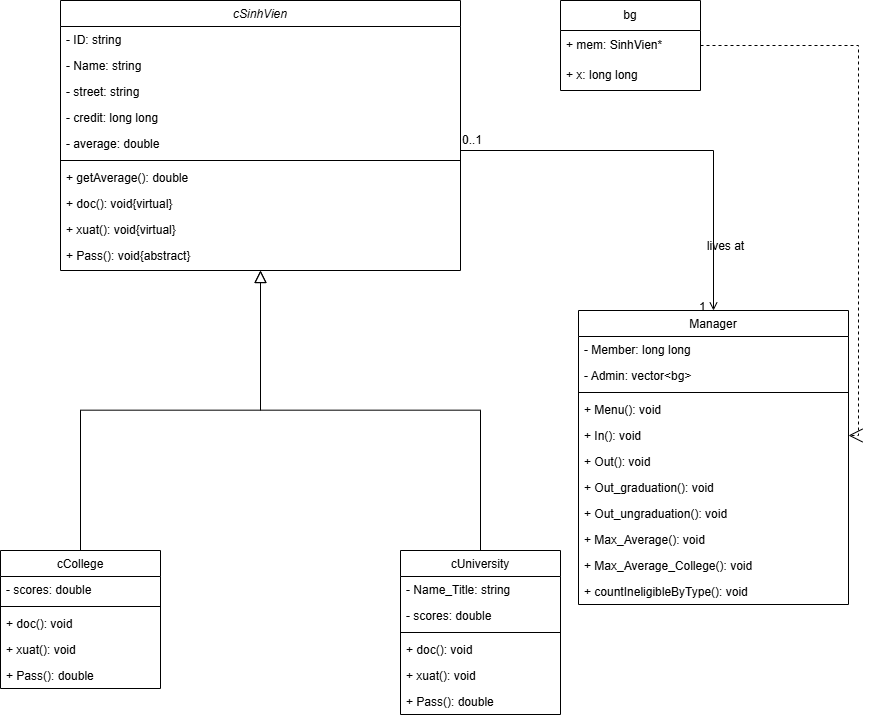

The diagram above was exported from draw.io. Its source (the exported page's mxGraphModel, read from the mxfile embedded in the PNG):
<mxGraphModel dx="2137" dy="2057" grid="1" gridSize="10" guides="1" tooltips="1" connect="1" arrows="1" fold="1" page="1" pageScale="1" pageWidth="827" pageHeight="1169" math="0" shadow="0">
  <root>
    <mxCell id="WIyWlLk6GJQsqaUBKTNV-0" />
    <mxCell id="WIyWlLk6GJQsqaUBKTNV-1" parent="WIyWlLk6GJQsqaUBKTNV-0" />
    <mxCell id="vP_7F7zK3QcboJnZvIFw-0" value="cSinhVien" style="swimlane;fontStyle=2;align=center;verticalAlign=top;childLayout=stackLayout;horizontal=1;startSize=26;horizontalStack=0;resizeParent=1;resizeLast=0;collapsible=1;marginBottom=0;rounded=0;shadow=0;strokeWidth=1;" parent="WIyWlLk6GJQsqaUBKTNV-1" vertex="1">
      <mxGeometry x="-10" y="-190" width="400" height="270" as="geometry">
        <mxRectangle x="230" y="140" width="160" height="26" as="alternateBounds" />
      </mxGeometry>
    </mxCell>
    <mxCell id="vP_7F7zK3QcboJnZvIFw-1" value="- ID: string" style="text;align=left;verticalAlign=top;spacingLeft=4;spacingRight=4;overflow=hidden;rotatable=0;points=[[0,0.5],[1,0.5]];portConstraint=eastwest;" parent="vP_7F7zK3QcboJnZvIFw-0" vertex="1">
      <mxGeometry y="26" width="400" height="26" as="geometry" />
    </mxCell>
    <mxCell id="vP_7F7zK3QcboJnZvIFw-2" value="- Name: string" style="text;align=left;verticalAlign=top;spacingLeft=4;spacingRight=4;overflow=hidden;rotatable=0;points=[[0,0.5],[1,0.5]];portConstraint=eastwest;rounded=0;shadow=0;html=0;" parent="vP_7F7zK3QcboJnZvIFw-0" vertex="1">
      <mxGeometry y="52" width="400" height="26" as="geometry" />
    </mxCell>
    <mxCell id="vP_7F7zK3QcboJnZvIFw-3" value="- street: string" style="text;align=left;verticalAlign=top;spacingLeft=4;spacingRight=4;overflow=hidden;rotatable=0;points=[[0,0.5],[1,0.5]];portConstraint=eastwest;rounded=0;shadow=0;html=0;" parent="vP_7F7zK3QcboJnZvIFw-0" vertex="1">
      <mxGeometry y="78" width="400" height="26" as="geometry" />
    </mxCell>
    <mxCell id="vP_7F7zK3QcboJnZvIFw-4" value="- credit: long long" style="text;align=left;verticalAlign=top;spacingLeft=4;spacingRight=4;overflow=hidden;rotatable=0;points=[[0,0.5],[1,0.5]];portConstraint=eastwest;rounded=0;shadow=0;html=0;" parent="vP_7F7zK3QcboJnZvIFw-0" vertex="1">
      <mxGeometry y="104" width="400" height="26" as="geometry" />
    </mxCell>
    <mxCell id="vP_7F7zK3QcboJnZvIFw-5" value="- average: double" style="text;align=left;verticalAlign=top;spacingLeft=4;spacingRight=4;overflow=hidden;rotatable=0;points=[[0,0.5],[1,0.5]];portConstraint=eastwest;rounded=0;shadow=0;html=0;" parent="vP_7F7zK3QcboJnZvIFw-0" vertex="1">
      <mxGeometry y="130" width="400" height="26" as="geometry" />
    </mxCell>
    <mxCell id="vP_7F7zK3QcboJnZvIFw-6" value="" style="line;html=1;strokeWidth=1;align=left;verticalAlign=middle;spacingTop=-1;spacingLeft=3;spacingRight=3;rotatable=0;labelPosition=right;points=[];portConstraint=eastwest;" parent="vP_7F7zK3QcboJnZvIFw-0" vertex="1">
      <mxGeometry y="156" width="400" height="8" as="geometry" />
    </mxCell>
    <mxCell id="vP_7F7zK3QcboJnZvIFw-7" value="+ getAverage(): double" style="text;align=left;verticalAlign=top;spacingLeft=4;spacingRight=4;overflow=hidden;rotatable=0;points=[[0,0.5],[1,0.5]];portConstraint=eastwest;" parent="vP_7F7zK3QcboJnZvIFw-0" vertex="1">
      <mxGeometry y="164" width="400" height="26" as="geometry" />
    </mxCell>
    <mxCell id="vP_7F7zK3QcboJnZvIFw-8" value="+ doc(): void{virtual}" style="text;align=left;verticalAlign=top;spacingLeft=4;spacingRight=4;overflow=hidden;rotatable=0;points=[[0,0.5],[1,0.5]];portConstraint=eastwest;" parent="vP_7F7zK3QcboJnZvIFw-0" vertex="1">
      <mxGeometry y="190" width="400" height="26" as="geometry" />
    </mxCell>
    <mxCell id="vP_7F7zK3QcboJnZvIFw-9" value="+ xuat(): void{virtual}" style="text;align=left;verticalAlign=top;spacingLeft=4;spacingRight=4;overflow=hidden;rotatable=0;points=[[0,0.5],[1,0.5]];portConstraint=eastwest;" parent="vP_7F7zK3QcboJnZvIFw-0" vertex="1">
      <mxGeometry y="216" width="400" height="26" as="geometry" />
    </mxCell>
    <mxCell id="vP_7F7zK3QcboJnZvIFw-10" value="+ Pass(): void{abstract}" style="text;align=left;verticalAlign=top;spacingLeft=4;spacingRight=4;overflow=hidden;rotatable=0;points=[[0,0.5],[1,0.5]];portConstraint=eastwest;" parent="vP_7F7zK3QcboJnZvIFw-0" vertex="1">
      <mxGeometry y="242" width="400" height="26" as="geometry" />
    </mxCell>
    <mxCell id="vP_7F7zK3QcboJnZvIFw-11" value="cCollege" style="swimlane;fontStyle=0;align=center;verticalAlign=top;childLayout=stackLayout;horizontal=1;startSize=26;horizontalStack=0;resizeParent=1;resizeLast=0;collapsible=1;marginBottom=0;rounded=0;shadow=0;strokeWidth=1;" parent="WIyWlLk6GJQsqaUBKTNV-1" vertex="1">
      <mxGeometry x="-70" y="360" width="160" height="138" as="geometry">
        <mxRectangle x="130" y="380" width="160" height="26" as="alternateBounds" />
      </mxGeometry>
    </mxCell>
    <mxCell id="vP_7F7zK3QcboJnZvIFw-12" value="- scores: double" style="text;align=left;verticalAlign=top;spacingLeft=4;spacingRight=4;overflow=hidden;rotatable=0;points=[[0,0.5],[1,0.5]];portConstraint=eastwest;" parent="vP_7F7zK3QcboJnZvIFw-11" vertex="1">
      <mxGeometry y="26" width="160" height="26" as="geometry" />
    </mxCell>
    <mxCell id="vP_7F7zK3QcboJnZvIFw-13" value="" style="line;html=1;strokeWidth=1;align=left;verticalAlign=middle;spacingTop=-1;spacingLeft=3;spacingRight=3;rotatable=0;labelPosition=right;points=[];portConstraint=eastwest;" parent="vP_7F7zK3QcboJnZvIFw-11" vertex="1">
      <mxGeometry y="52" width="160" height="8" as="geometry" />
    </mxCell>
    <mxCell id="vP_7F7zK3QcboJnZvIFw-14" value="+ doc(): void" style="text;align=left;verticalAlign=top;spacingLeft=4;spacingRight=4;overflow=hidden;rotatable=0;points=[[0,0.5],[1,0.5]];portConstraint=eastwest;" parent="vP_7F7zK3QcboJnZvIFw-11" vertex="1">
      <mxGeometry y="60" width="160" height="26" as="geometry" />
    </mxCell>
    <mxCell id="vP_7F7zK3QcboJnZvIFw-15" value="+ xuat(): void" style="text;align=left;verticalAlign=top;spacingLeft=4;spacingRight=4;overflow=hidden;rotatable=0;points=[[0,0.5],[1,0.5]];portConstraint=eastwest;" parent="vP_7F7zK3QcboJnZvIFw-11" vertex="1">
      <mxGeometry y="86" width="160" height="26" as="geometry" />
    </mxCell>
    <mxCell id="vP_7F7zK3QcboJnZvIFw-16" value="+ Pass(): double" style="text;align=left;verticalAlign=top;spacingLeft=4;spacingRight=4;overflow=hidden;rotatable=0;points=[[0,0.5],[1,0.5]];portConstraint=eastwest;" parent="vP_7F7zK3QcboJnZvIFw-11" vertex="1">
      <mxGeometry y="112" width="160" height="26" as="geometry" />
    </mxCell>
    <mxCell id="vP_7F7zK3QcboJnZvIFw-17" value="" style="endArrow=block;endSize=10;endFill=0;shadow=0;strokeWidth=1;rounded=0;curved=0;edgeStyle=elbowEdgeStyle;elbow=vertical;" parent="WIyWlLk6GJQsqaUBKTNV-1" source="vP_7F7zK3QcboJnZvIFw-11" target="vP_7F7zK3QcboJnZvIFw-0" edge="1">
      <mxGeometry width="160" relative="1" as="geometry">
        <mxPoint x="200" y="203" as="sourcePoint" />
        <mxPoint x="200" y="203" as="targetPoint" />
      </mxGeometry>
    </mxCell>
    <mxCell id="vP_7F7zK3QcboJnZvIFw-18" value="cUniversity" style="swimlane;fontStyle=0;align=center;verticalAlign=top;childLayout=stackLayout;horizontal=1;startSize=26;horizontalStack=0;resizeParent=1;resizeLast=0;collapsible=1;marginBottom=0;rounded=0;shadow=0;strokeWidth=1;" parent="WIyWlLk6GJQsqaUBKTNV-1" vertex="1">
      <mxGeometry x="330" y="360" width="160" height="164" as="geometry">
        <mxRectangle x="340" y="380" width="170" height="26" as="alternateBounds" />
      </mxGeometry>
    </mxCell>
    <mxCell id="vP_7F7zK3QcboJnZvIFw-19" value="- Name_Title: string" style="text;align=left;verticalAlign=top;spacingLeft=4;spacingRight=4;overflow=hidden;rotatable=0;points=[[0,0.5],[1,0.5]];portConstraint=eastwest;" parent="vP_7F7zK3QcboJnZvIFw-18" vertex="1">
      <mxGeometry y="26" width="160" height="26" as="geometry" />
    </mxCell>
    <mxCell id="vP_7F7zK3QcboJnZvIFw-20" value="- scores: double" style="text;align=left;verticalAlign=top;spacingLeft=4;spacingRight=4;overflow=hidden;rotatable=0;points=[[0,0.5],[1,0.5]];portConstraint=eastwest;" parent="vP_7F7zK3QcboJnZvIFw-18" vertex="1">
      <mxGeometry y="52" width="160" height="26" as="geometry" />
    </mxCell>
    <mxCell id="vP_7F7zK3QcboJnZvIFw-21" value="" style="line;html=1;strokeWidth=1;align=left;verticalAlign=middle;spacingTop=-1;spacingLeft=3;spacingRight=3;rotatable=0;labelPosition=right;points=[];portConstraint=eastwest;" parent="vP_7F7zK3QcboJnZvIFw-18" vertex="1">
      <mxGeometry y="78" width="160" height="8" as="geometry" />
    </mxCell>
    <mxCell id="vP_7F7zK3QcboJnZvIFw-22" value="+ doc(): void" style="text;align=left;verticalAlign=top;spacingLeft=4;spacingRight=4;overflow=hidden;rotatable=0;points=[[0,0.5],[1,0.5]];portConstraint=eastwest;" parent="vP_7F7zK3QcboJnZvIFw-18" vertex="1">
      <mxGeometry y="86" width="160" height="26" as="geometry" />
    </mxCell>
    <mxCell id="vP_7F7zK3QcboJnZvIFw-23" value="+ xuat(): void" style="text;align=left;verticalAlign=top;spacingLeft=4;spacingRight=4;overflow=hidden;rotatable=0;points=[[0,0.5],[1,0.5]];portConstraint=eastwest;" parent="vP_7F7zK3QcboJnZvIFw-18" vertex="1">
      <mxGeometry y="112" width="160" height="26" as="geometry" />
    </mxCell>
    <mxCell id="vP_7F7zK3QcboJnZvIFw-24" value="+ Pass(): double" style="text;align=left;verticalAlign=top;spacingLeft=4;spacingRight=4;overflow=hidden;rotatable=0;points=[[0,0.5],[1,0.5]];portConstraint=eastwest;" parent="vP_7F7zK3QcboJnZvIFw-18" vertex="1">
      <mxGeometry y="138" width="160" height="26" as="geometry" />
    </mxCell>
    <mxCell id="vP_7F7zK3QcboJnZvIFw-25" value="" style="endArrow=block;endSize=10;endFill=0;shadow=0;strokeWidth=1;rounded=0;curved=0;edgeStyle=elbowEdgeStyle;elbow=vertical;" parent="WIyWlLk6GJQsqaUBKTNV-1" source="vP_7F7zK3QcboJnZvIFw-18" target="vP_7F7zK3QcboJnZvIFw-0" edge="1">
      <mxGeometry width="160" relative="1" as="geometry">
        <mxPoint x="210" y="373" as="sourcePoint" />
        <mxPoint x="310" y="271" as="targetPoint" />
      </mxGeometry>
    </mxCell>
    <mxCell id="vP_7F7zK3QcboJnZvIFw-26" value="Manager" style="swimlane;fontStyle=0;align=center;verticalAlign=top;childLayout=stackLayout;horizontal=1;startSize=26;horizontalStack=0;resizeParent=1;resizeLast=0;collapsible=1;marginBottom=0;rounded=0;shadow=0;strokeWidth=1;" parent="WIyWlLk6GJQsqaUBKTNV-1" vertex="1">
      <mxGeometry x="508" y="120" width="270" height="294" as="geometry">
        <mxRectangle x="550" y="140" width="160" height="26" as="alternateBounds" />
      </mxGeometry>
    </mxCell>
    <mxCell id="vP_7F7zK3QcboJnZvIFw-27" value="- Member: long long" style="text;align=left;verticalAlign=top;spacingLeft=4;spacingRight=4;overflow=hidden;rotatable=0;points=[[0,0.5],[1,0.5]];portConstraint=eastwest;" parent="vP_7F7zK3QcboJnZvIFw-26" vertex="1">
      <mxGeometry y="26" width="270" height="26" as="geometry" />
    </mxCell>
    <mxCell id="vP_7F7zK3QcboJnZvIFw-28" value="- Admin: vector&lt;bg&gt;" style="text;align=left;verticalAlign=top;spacingLeft=4;spacingRight=4;overflow=hidden;rotatable=0;points=[[0,0.5],[1,0.5]];portConstraint=eastwest;rounded=0;shadow=0;html=0;" parent="vP_7F7zK3QcboJnZvIFw-26" vertex="1">
      <mxGeometry y="52" width="270" height="26" as="geometry" />
    </mxCell>
    <mxCell id="vP_7F7zK3QcboJnZvIFw-29" value="" style="line;html=1;strokeWidth=1;align=left;verticalAlign=middle;spacingTop=-1;spacingLeft=3;spacingRight=3;rotatable=0;labelPosition=right;points=[];portConstraint=eastwest;" parent="vP_7F7zK3QcboJnZvIFw-26" vertex="1">
      <mxGeometry y="78" width="270" height="8" as="geometry" />
    </mxCell>
    <mxCell id="vP_7F7zK3QcboJnZvIFw-30" value="+ Menu(): void" style="text;align=left;verticalAlign=top;spacingLeft=4;spacingRight=4;overflow=hidden;rotatable=0;points=[[0,0.5],[1,0.5]];portConstraint=eastwest;" parent="vP_7F7zK3QcboJnZvIFw-26" vertex="1">
      <mxGeometry y="86" width="270" height="26" as="geometry" />
    </mxCell>
    <mxCell id="vP_7F7zK3QcboJnZvIFw-31" value="+ In(): void" style="text;align=left;verticalAlign=top;spacingLeft=4;spacingRight=4;overflow=hidden;rotatable=0;points=[[0,0.5],[1,0.5]];portConstraint=eastwest;" parent="vP_7F7zK3QcboJnZvIFw-26" vertex="1">
      <mxGeometry y="112" width="270" height="26" as="geometry" />
    </mxCell>
    <mxCell id="vP_7F7zK3QcboJnZvIFw-32" value="+ Out(): void" style="text;align=left;verticalAlign=top;spacingLeft=4;spacingRight=4;overflow=hidden;rotatable=0;points=[[0,0.5],[1,0.5]];portConstraint=eastwest;" parent="vP_7F7zK3QcboJnZvIFw-26" vertex="1">
      <mxGeometry y="138" width="270" height="26" as="geometry" />
    </mxCell>
    <mxCell id="vP_7F7zK3QcboJnZvIFw-33" value="+ Out_graduation(): void" style="text;align=left;verticalAlign=top;spacingLeft=4;spacingRight=4;overflow=hidden;rotatable=0;points=[[0,0.5],[1,0.5]];portConstraint=eastwest;" parent="vP_7F7zK3QcboJnZvIFw-26" vertex="1">
      <mxGeometry y="164" width="270" height="26" as="geometry" />
    </mxCell>
    <mxCell id="vP_7F7zK3QcboJnZvIFw-34" value="+ Out_ungraduation(): void" style="text;align=left;verticalAlign=top;spacingLeft=4;spacingRight=4;overflow=hidden;rotatable=0;points=[[0,0.5],[1,0.5]];portConstraint=eastwest;" parent="vP_7F7zK3QcboJnZvIFw-26" vertex="1">
      <mxGeometry y="190" width="270" height="26" as="geometry" />
    </mxCell>
    <mxCell id="vP_7F7zK3QcboJnZvIFw-35" value="+ Max_Average(): void" style="text;align=left;verticalAlign=top;spacingLeft=4;spacingRight=4;overflow=hidden;rotatable=0;points=[[0,0.5],[1,0.5]];portConstraint=eastwest;" parent="vP_7F7zK3QcboJnZvIFw-26" vertex="1">
      <mxGeometry y="216" width="270" height="26" as="geometry" />
    </mxCell>
    <mxCell id="vP_7F7zK3QcboJnZvIFw-36" value="+ Max_Average_College(): void" style="text;align=left;verticalAlign=top;spacingLeft=4;spacingRight=4;overflow=hidden;rotatable=0;points=[[0,0.5],[1,0.5]];portConstraint=eastwest;" parent="vP_7F7zK3QcboJnZvIFw-26" vertex="1">
      <mxGeometry y="242" width="270" height="26" as="geometry" />
    </mxCell>
    <mxCell id="vP_7F7zK3QcboJnZvIFw-37" value="+ countIneligibleByType(): void" style="text;align=left;verticalAlign=top;spacingLeft=4;spacingRight=4;overflow=hidden;rotatable=0;points=[[0,0.5],[1,0.5]];portConstraint=eastwest;" parent="vP_7F7zK3QcboJnZvIFw-26" vertex="1">
      <mxGeometry y="268" width="270" height="26" as="geometry" />
    </mxCell>
    <mxCell id="vP_7F7zK3QcboJnZvIFw-38" value="bg" style="swimlane;fontStyle=0;childLayout=stackLayout;horizontal=1;startSize=30;horizontalStack=0;resizeParent=1;resizeParentMax=0;resizeLast=0;collapsible=1;marginBottom=0;whiteSpace=wrap;html=1;" parent="WIyWlLk6GJQsqaUBKTNV-1" vertex="1">
      <mxGeometry x="490" y="-190" width="140" height="90" as="geometry" />
    </mxCell>
    <mxCell id="vP_7F7zK3QcboJnZvIFw-39" value="+ mem: SinhVien*" style="text;strokeColor=none;fillColor=none;align=left;verticalAlign=middle;spacingLeft=4;spacingRight=4;overflow=hidden;points=[[0,0.5],[1,0.5]];portConstraint=eastwest;rotatable=0;whiteSpace=wrap;html=1;" parent="vP_7F7zK3QcboJnZvIFw-38" vertex="1">
      <mxGeometry y="30" width="140" height="30" as="geometry" />
    </mxCell>
    <mxCell id="vP_7F7zK3QcboJnZvIFw-40" value="+ x: long long" style="text;strokeColor=none;fillColor=none;align=left;verticalAlign=middle;spacingLeft=4;spacingRight=4;overflow=hidden;points=[[0,0.5],[1,0.5]];portConstraint=eastwest;rotatable=0;whiteSpace=wrap;html=1;" parent="vP_7F7zK3QcboJnZvIFw-38" vertex="1">
      <mxGeometry y="60" width="140" height="30" as="geometry" />
    </mxCell>
    <mxCell id="vP_7F7zK3QcboJnZvIFw-41" value="" style="endArrow=open;endSize=12;dashed=1;html=1;rounded=0;exitX=1;exitY=0.5;exitDx=0;exitDy=0;entryX=1;entryY=0.5;entryDx=0;entryDy=0;edgeStyle=orthogonalEdgeStyle;" parent="WIyWlLk6GJQsqaUBKTNV-1" source="vP_7F7zK3QcboJnZvIFw-39" target="vP_7F7zK3QcboJnZvIFw-31" edge="1">
      <mxGeometry width="160" relative="1" as="geometry">
        <mxPoint x="250" y="-30" as="sourcePoint" />
        <mxPoint x="668" y="210.99999999999977" as="targetPoint" />
      </mxGeometry>
    </mxCell>
    <mxCell id="vP_7F7zK3QcboJnZvIFw-42" value="" style="endArrow=open;shadow=0;strokeWidth=1;rounded=0;curved=0;endFill=1;edgeStyle=elbowEdgeStyle;elbow=vertical;entryX=0.5;entryY=0;entryDx=0;entryDy=0;exitX=1;exitY=0.5;exitDx=0;exitDy=0;" parent="WIyWlLk6GJQsqaUBKTNV-1" source="vP_7F7zK3QcboJnZvIFw-5" target="vP_7F7zK3QcboJnZvIFw-26" edge="1">
      <mxGeometry x="0.5" y="41" relative="1" as="geometry">
        <mxPoint x="220" y="38" as="sourcePoint" />
        <mxPoint x="673" y="78" as="targetPoint" />
        <mxPoint x="-40" y="32" as="offset" />
        <Array as="points">
          <mxPoint x="550" y="-40" />
        </Array>
      </mxGeometry>
    </mxCell>
    <mxCell id="vP_7F7zK3QcboJnZvIFw-43" value="0..1" style="resizable=0;align=left;verticalAlign=bottom;labelBackgroundColor=none;fontSize=12;" parent="vP_7F7zK3QcboJnZvIFw-42" connectable="0" vertex="1">
      <mxGeometry x="-1" relative="1" as="geometry">
        <mxPoint y="4" as="offset" />
      </mxGeometry>
    </mxCell>
    <mxCell id="vP_7F7zK3QcboJnZvIFw-44" value="1" style="resizable=0;align=right;verticalAlign=bottom;labelBackgroundColor=none;fontSize=12;" parent="vP_7F7zK3QcboJnZvIFw-42" connectable="0" vertex="1">
      <mxGeometry x="1" relative="1" as="geometry">
        <mxPoint x="-7" y="4" as="offset" />
      </mxGeometry>
    </mxCell>
    <mxCell id="vP_7F7zK3QcboJnZvIFw-45" value="lives at" style="text;html=1;resizable=0;points=[];;align=center;verticalAlign=middle;labelBackgroundColor=none;rounded=0;shadow=0;strokeWidth=1;fontSize=12;" parent="vP_7F7zK3QcboJnZvIFw-42" vertex="1" connectable="0">
      <mxGeometry x="0.5" y="49" relative="1" as="geometry">
        <mxPoint x="-38" y="40" as="offset" />
      </mxGeometry>
    </mxCell>
  </root>
</mxGraphModel>